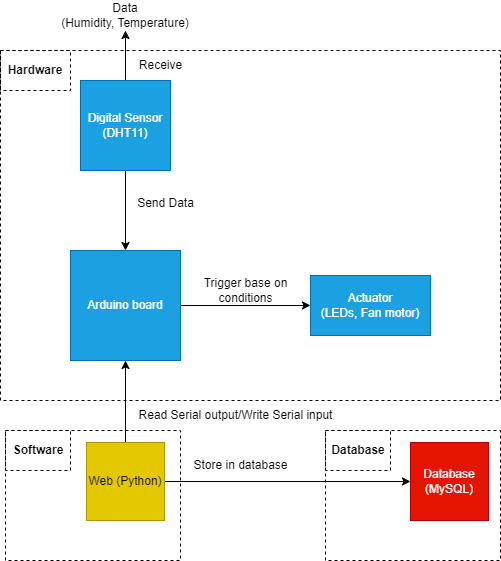

The diagram above was exported from draw.io. Its source (the exported page's mxGraphModel, read from the mxfile embedded in the PNG):
<mxGraphModel dx="758" dy="702" grid="1" gridSize="10" guides="1" tooltips="1" connect="1" arrows="1" fold="1" page="1" pageScale="1" pageWidth="850" pageHeight="1100" math="0" shadow="0">
  <root>
    <mxCell id="0" />
    <mxCell id="1" parent="0" />
    <mxCell id="MhPzEUL5SKlWj563vGUz-7" value="" style="rounded=0;whiteSpace=wrap;html=1;fillColor=none;dashed=1;" vertex="1" parent="1">
      <mxGeometry x="45" y="480" width="175" height="130" as="geometry" />
    </mxCell>
    <mxCell id="MhPzEUL5SKlWj563vGUz-10" value="" style="rounded=0;whiteSpace=wrap;html=1;fillColor=none;dashed=1;" vertex="1" parent="1">
      <mxGeometry x="365" y="480" width="175" height="130" as="geometry" />
    </mxCell>
    <mxCell id="MhPzEUL5SKlWj563vGUz-5" value="" style="rounded=0;whiteSpace=wrap;html=1;fillColor=none;dashed=1;" vertex="1" parent="1">
      <mxGeometry x="40" y="100" width="70" height="40" as="geometry" />
    </mxCell>
    <mxCell id="MhPzEUL5SKlWj563vGUz-3" value="" style="rounded=0;whiteSpace=wrap;html=1;fillColor=none;dashed=1;" vertex="1" parent="1">
      <mxGeometry x="40" y="100" width="500" height="350" as="geometry" />
    </mxCell>
    <mxCell id="kzpLRewv_m1D1M5lrvss-19" style="edgeStyle=orthogonalEdgeStyle;rounded=0;orthogonalLoop=1;jettySize=auto;html=1;entryX=0;entryY=0.5;entryDx=0;entryDy=0;" parent="1" source="kzpLRewv_m1D1M5lrvss-1" target="kzpLRewv_m1D1M5lrvss-18" edge="1">
      <mxGeometry relative="1" as="geometry" />
    </mxCell>
    <mxCell id="kzpLRewv_m1D1M5lrvss-1" value="Arduino board" style="whiteSpace=wrap;html=1;aspect=fixed;fillColor=#1ba1e2;strokeColor=#006EAF;fontColor=#ffffff;" parent="1" vertex="1">
      <mxGeometry x="110" y="300" width="110" height="110" as="geometry" />
    </mxCell>
    <mxCell id="kzpLRewv_m1D1M5lrvss-13" style="edgeStyle=orthogonalEdgeStyle;rounded=0;orthogonalLoop=1;jettySize=auto;html=1;entryX=0.5;entryY=1;entryDx=0;entryDy=0;" parent="1" source="kzpLRewv_m1D1M5lrvss-2" target="kzpLRewv_m1D1M5lrvss-1" edge="1">
      <mxGeometry relative="1" as="geometry" />
    </mxCell>
    <mxCell id="kzpLRewv_m1D1M5lrvss-15" style="edgeStyle=orthogonalEdgeStyle;rounded=0;orthogonalLoop=1;jettySize=auto;html=1;entryX=0;entryY=0.5;entryDx=0;entryDy=0;" parent="1" source="kzpLRewv_m1D1M5lrvss-2" target="kzpLRewv_m1D1M5lrvss-3" edge="1">
      <mxGeometry relative="1" as="geometry" />
    </mxCell>
    <mxCell id="kzpLRewv_m1D1M5lrvss-2" value="Web (Python)" style="whiteSpace=wrap;html=1;aspect=fixed;fillColor=#e3c800;fontColor=#000000;strokeColor=#B09500;" parent="1" vertex="1">
      <mxGeometry x="126" y="492" width="78" height="78" as="geometry" />
    </mxCell>
    <mxCell id="kzpLRewv_m1D1M5lrvss-3" value="Database (MySQL)" style="whiteSpace=wrap;html=1;aspect=fixed;fillColor=#e51400;fontColor=#ffffff;strokeColor=#B20000;" parent="1" vertex="1">
      <mxGeometry x="450" y="492" width="78" height="78" as="geometry" />
    </mxCell>
    <mxCell id="kzpLRewv_m1D1M5lrvss-5" style="edgeStyle=orthogonalEdgeStyle;rounded=0;orthogonalLoop=1;jettySize=auto;html=1;entryX=0.5;entryY=0;entryDx=0;entryDy=0;" parent="1" source="kzpLRewv_m1D1M5lrvss-4" target="kzpLRewv_m1D1M5lrvss-1" edge="1">
      <mxGeometry relative="1" as="geometry" />
    </mxCell>
    <mxCell id="kzpLRewv_m1D1M5lrvss-17" style="edgeStyle=orthogonalEdgeStyle;rounded=0;orthogonalLoop=1;jettySize=auto;html=1;entryX=0.5;entryY=1;entryDx=0;entryDy=0;" parent="1" source="kzpLRewv_m1D1M5lrvss-4" target="kzpLRewv_m1D1M5lrvss-8" edge="1">
      <mxGeometry relative="1" as="geometry" />
    </mxCell>
    <mxCell id="kzpLRewv_m1D1M5lrvss-4" value="Digital Sensor (DHT11)" style="whiteSpace=wrap;html=1;aspect=fixed;fillColor=#1ba1e2;fontColor=#ffffff;strokeColor=#006EAF;" parent="1" vertex="1">
      <mxGeometry x="120" y="130" width="90" height="90" as="geometry" />
    </mxCell>
    <mxCell id="kzpLRewv_m1D1M5lrvss-8" value="Data&lt;br&gt;(Humidity, Temperature)" style="text;html=1;strokeColor=none;fillColor=none;align=center;verticalAlign=middle;whiteSpace=wrap;rounded=0;" parent="1" vertex="1">
      <mxGeometry x="85" y="50" width="160" height="30" as="geometry" />
    </mxCell>
    <mxCell id="kzpLRewv_m1D1M5lrvss-10" value="Receive" style="text;html=1;align=center;verticalAlign=middle;resizable=0;points=[];autosize=1;strokeColor=none;fillColor=none;" parent="1" vertex="1">
      <mxGeometry x="165" y="100" width="70" height="30" as="geometry" />
    </mxCell>
    <mxCell id="kzpLRewv_m1D1M5lrvss-11" value="Send Data" style="text;html=1;align=center;verticalAlign=middle;resizable=0;points=[];autosize=1;strokeColor=none;fillColor=none;" parent="1" vertex="1">
      <mxGeometry x="165" y="238" width="80" height="30" as="geometry" />
    </mxCell>
    <mxCell id="kzpLRewv_m1D1M5lrvss-14" value="Read Serial output/Write Serial input" style="text;html=1;align=center;verticalAlign=middle;resizable=0;points=[];autosize=1;strokeColor=none;fillColor=none;" parent="1" vertex="1">
      <mxGeometry x="165" y="450" width="220" height="30" as="geometry" />
    </mxCell>
    <mxCell id="kzpLRewv_m1D1M5lrvss-16" value="Store in database" style="text;html=1;align=center;verticalAlign=middle;resizable=0;points=[];autosize=1;strokeColor=none;fillColor=none;" parent="1" vertex="1">
      <mxGeometry x="220" y="500" width="120" height="30" as="geometry" />
    </mxCell>
    <mxCell id="kzpLRewv_m1D1M5lrvss-18" value="Actuator&lt;br&gt;(LEDs, Fan motor)" style="rounded=0;whiteSpace=wrap;html=1;fillColor=#1ba1e2;fontColor=#ffffff;strokeColor=#006EAF;" parent="1" vertex="1">
      <mxGeometry x="350" y="325" width="120" height="60" as="geometry" />
    </mxCell>
    <mxCell id="kzpLRewv_m1D1M5lrvss-20" value="Trigger base on &lt;br&gt;conditions" style="text;html=1;align=center;verticalAlign=middle;resizable=0;points=[];autosize=1;strokeColor=none;fillColor=none;" parent="1" vertex="1">
      <mxGeometry x="230" y="320" width="110" height="40" as="geometry" />
    </mxCell>
    <mxCell id="MhPzEUL5SKlWj563vGUz-4" value="&lt;b&gt;Hardware&lt;/b&gt;" style="text;html=1;strokeColor=none;fillColor=none;align=center;verticalAlign=middle;whiteSpace=wrap;rounded=0;" vertex="1" parent="1">
      <mxGeometry x="45" y="105" width="60" height="30" as="geometry" />
    </mxCell>
    <mxCell id="MhPzEUL5SKlWj563vGUz-8" value="" style="rounded=0;whiteSpace=wrap;html=1;fillColor=none;dashed=1;" vertex="1" parent="1">
      <mxGeometry x="45" y="480" width="65" height="40" as="geometry" />
    </mxCell>
    <mxCell id="MhPzEUL5SKlWj563vGUz-9" value="Software" style="text;html=1;strokeColor=none;fillColor=none;align=center;verticalAlign=middle;whiteSpace=wrap;rounded=0;fontStyle=1" vertex="1" parent="1">
      <mxGeometry x="47.5" y="485" width="60" height="30" as="geometry" />
    </mxCell>
    <mxCell id="MhPzEUL5SKlWj563vGUz-11" value="" style="rounded=0;whiteSpace=wrap;html=1;fillColor=none;dashed=1;" vertex="1" parent="1">
      <mxGeometry x="365" y="480" width="65" height="40" as="geometry" />
    </mxCell>
    <mxCell id="MhPzEUL5SKlWj563vGUz-12" value="&lt;b&gt;Database&lt;/b&gt;" style="text;html=1;strokeColor=none;fillColor=none;align=center;verticalAlign=middle;whiteSpace=wrap;rounded=0;" vertex="1" parent="1">
      <mxGeometry x="367.5" y="485" width="60" height="30" as="geometry" />
    </mxCell>
  </root>
</mxGraphModel>